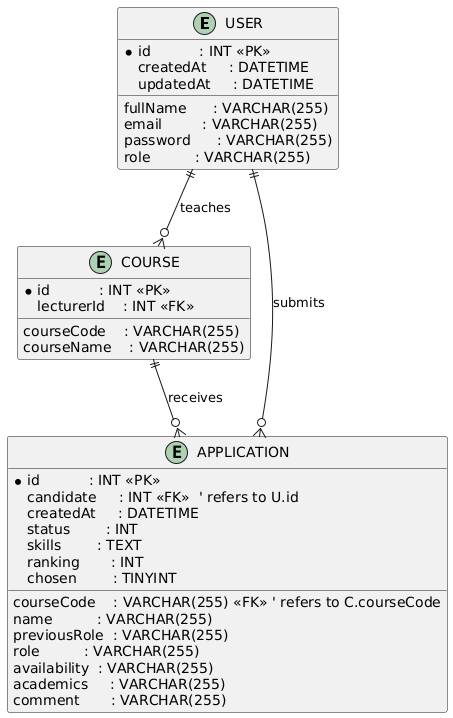

The diagram above was rendered by PlantUML. Its source (embedded in the PNG):
@startuml
' entities
entity "USER" as U {
  * id           : INT <<PK>>
  fullName      : VARCHAR(255)
  email         : VARCHAR(255)
  password      : VARCHAR(255)
  role          : VARCHAR(255)
  createdAt     : DATETIME
  updatedAt     : DATETIME
}

entity "COURSE" as C {
  * id           : INT <<PK>>
  courseCode    : VARCHAR(255)
  courseName    : VARCHAR(255)
  lecturerId    : INT <<FK>>
}

entity "APPLICATION" as A {
  * id           : INT <<PK>>
  candidate     : INT <<FK>>  ' refers to U.id
  courseCode    : VARCHAR(255) <<FK>> ' refers to C.courseCode
  name          : VARCHAR(255)
  previousRole  : VARCHAR(255)
  role          : VARCHAR(255)
  createdAt     : DATETIME
  status        : INT
  skills        : TEXT
  availability  : VARCHAR(255)
  academics     : VARCHAR(255)
  ranking       : INT
  comment       : VARCHAR(255)
  chosen        : TINYINT
}

' relationships
U ||--o{ C : teaches
U ||--o{ A : submits
C ||--o{ A : receives
@enduml